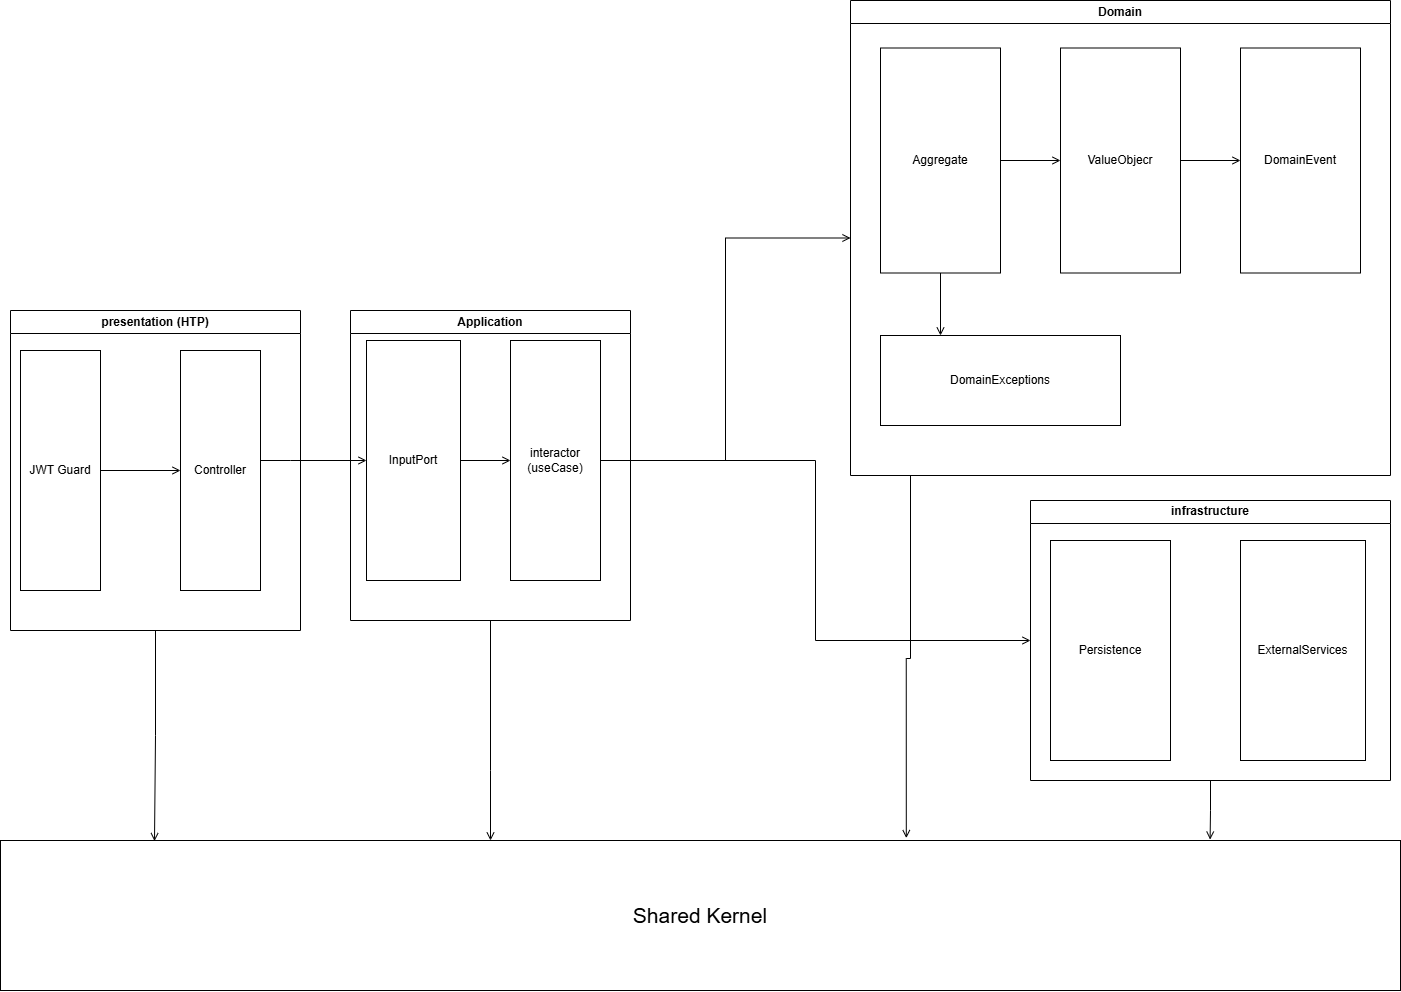

The diagram above was exported from draw.io. Its source (the exported page's mxGraphModel, read from the mxfile embedded in the PNG):
<mxGraphModel dx="2575" dy="2260" grid="1" gridSize="10" guides="1" tooltips="1" connect="1" arrows="1" fold="1" page="1" pageScale="1" pageWidth="827" pageHeight="1169" math="0" shadow="0">
  <root>
    <mxCell id="0" />
    <mxCell id="1" parent="0" />
    <mxCell id="yb_CLDa0GF2D86wH1f5l-2" parent="1" style="swimlane;whiteSpace=wrap;html=1;" value="presentation (HTP)" vertex="1">
      <mxGeometry height="320" width="290" x="-60" y="210" as="geometry" />
    </mxCell>
    <mxCell id="yb_CLDa0GF2D86wH1f5l-30" edge="1" parent="yb_CLDa0GF2D86wH1f5l-2" source="yb_CLDa0GF2D86wH1f5l-28" style="edgeStyle=orthogonalEdgeStyle;rounded=0;orthogonalLoop=1;jettySize=auto;html=1;entryX=0;entryY=0.5;entryDx=0;entryDy=0;endArrow=open;endFill=0;" target="yb_CLDa0GF2D86wH1f5l-29">
      <mxGeometry relative="1" as="geometry" />
    </mxCell>
    <mxCell id="yb_CLDa0GF2D86wH1f5l-28" parent="yb_CLDa0GF2D86wH1f5l-2" style="rounded=0;whiteSpace=wrap;html=1;" value="JWT Guard" vertex="1">
      <mxGeometry height="240" width="80" x="10" y="40" as="geometry" />
    </mxCell>
    <mxCell id="yb_CLDa0GF2D86wH1f5l-29" parent="yb_CLDa0GF2D86wH1f5l-2" style="rounded=0;whiteSpace=wrap;html=1;" value="Controller" vertex="1">
      <mxGeometry height="240" width="80" x="170" y="40" as="geometry" />
    </mxCell>
    <mxCell id="yb_CLDa0GF2D86wH1f5l-5" parent="1" style="swimlane;whiteSpace=wrap;html=1;startSize=23;" value="Application" vertex="1">
      <mxGeometry height="310" width="280" x="280" y="210" as="geometry" />
    </mxCell>
    <mxCell id="yb_CLDa0GF2D86wH1f5l-9" parent="yb_CLDa0GF2D86wH1f5l-5" style="rounded=0;whiteSpace=wrap;html=1;" value="interactor (useCase)" vertex="1">
      <mxGeometry height="240" width="90" x="160" y="30" as="geometry" />
    </mxCell>
    <mxCell id="yb_CLDa0GF2D86wH1f5l-32" edge="1" parent="yb_CLDa0GF2D86wH1f5l-5" source="yb_CLDa0GF2D86wH1f5l-7" style="edgeStyle=orthogonalEdgeStyle;rounded=0;orthogonalLoop=1;jettySize=auto;html=1;endArrow=open;endFill=0;" target="yb_CLDa0GF2D86wH1f5l-9" value="">
      <mxGeometry relative="1" as="geometry" />
    </mxCell>
    <mxCell id="yb_CLDa0GF2D86wH1f5l-7" parent="yb_CLDa0GF2D86wH1f5l-5" style="rounded=0;whiteSpace=wrap;html=1;" value="InputPort" vertex="1">
      <mxGeometry height="240" width="94" x="16" y="30" as="geometry" />
    </mxCell>
    <mxCell id="yb_CLDa0GF2D86wH1f5l-15" parent="1" style="swimlane;whiteSpace=wrap;html=1;" value="Domain" vertex="1">
      <mxGeometry height="475" width="540" x="780" y="-100" as="geometry" />
    </mxCell>
    <mxCell id="yb_CLDa0GF2D86wH1f5l-34" edge="1" parent="yb_CLDa0GF2D86wH1f5l-15" source="yb_CLDa0GF2D86wH1f5l-16" style="edgeStyle=orthogonalEdgeStyle;rounded=0;orthogonalLoop=1;jettySize=auto;html=1;entryX=0;entryY=0.5;entryDx=0;entryDy=0;endArrow=open;endFill=0;" target="yb_CLDa0GF2D86wH1f5l-17">
      <mxGeometry relative="1" as="geometry" />
    </mxCell>
    <mxCell id="yb_CLDa0GF2D86wH1f5l-37" edge="1" parent="yb_CLDa0GF2D86wH1f5l-15" source="yb_CLDa0GF2D86wH1f5l-16" style="edgeStyle=orthogonalEdgeStyle;rounded=0;orthogonalLoop=1;jettySize=auto;html=1;entryX=0.25;entryY=0;entryDx=0;entryDy=0;endArrow=open;endFill=0;" target="yb_CLDa0GF2D86wH1f5l-36">
      <mxGeometry relative="1" as="geometry" />
    </mxCell>
    <mxCell id="yb_CLDa0GF2D86wH1f5l-16" parent="yb_CLDa0GF2D86wH1f5l-15" style="rounded=0;whiteSpace=wrap;html=1;" value="Aggregate" vertex="1">
      <mxGeometry height="225" width="120" x="30" y="47.5" as="geometry" />
    </mxCell>
    <mxCell id="yb_CLDa0GF2D86wH1f5l-35" edge="1" parent="yb_CLDa0GF2D86wH1f5l-15" source="yb_CLDa0GF2D86wH1f5l-17" style="edgeStyle=orthogonalEdgeStyle;rounded=0;orthogonalLoop=1;jettySize=auto;html=1;endArrow=open;endFill=0;" target="yb_CLDa0GF2D86wH1f5l-18">
      <mxGeometry relative="1" as="geometry" />
    </mxCell>
    <mxCell id="yb_CLDa0GF2D86wH1f5l-17" parent="yb_CLDa0GF2D86wH1f5l-15" style="rounded=0;whiteSpace=wrap;html=1;" value="ValueObjecr" vertex="1">
      <mxGeometry height="225" width="120" x="210" y="47.5" as="geometry" />
    </mxCell>
    <mxCell id="yb_CLDa0GF2D86wH1f5l-18" parent="yb_CLDa0GF2D86wH1f5l-15" style="rounded=0;whiteSpace=wrap;html=1;" value="DomainEvent" vertex="1">
      <mxGeometry height="225" width="120" x="390" y="47.5" as="geometry" />
    </mxCell>
    <mxCell id="yb_CLDa0GF2D86wH1f5l-36" parent="yb_CLDa0GF2D86wH1f5l-15" style="rounded=0;whiteSpace=wrap;html=1;" value="DomainExceptions" vertex="1">
      <mxGeometry height="90" width="240" x="30" y="335" as="geometry" />
    </mxCell>
    <mxCell id="yb_CLDa0GF2D86wH1f5l-31" edge="1" parent="1" source="yb_CLDa0GF2D86wH1f5l-29" style="edgeStyle=orthogonalEdgeStyle;rounded=0;orthogonalLoop=1;jettySize=auto;html=1;entryX=0;entryY=0.5;entryDx=0;entryDy=0;endArrow=open;endFill=0;" target="yb_CLDa0GF2D86wH1f5l-7">
      <mxGeometry relative="1" as="geometry">
        <Array as="points">
          <mxPoint x="220" y="360" />
          <mxPoint x="220" y="360" />
        </Array>
      </mxGeometry>
    </mxCell>
    <mxCell id="yb_CLDa0GF2D86wH1f5l-33" edge="1" parent="1" source="yb_CLDa0GF2D86wH1f5l-9" style="edgeStyle=orthogonalEdgeStyle;rounded=0;orthogonalLoop=1;jettySize=auto;html=1;endArrow=open;endFill=0;entryX=0;entryY=0.5;entryDx=0;entryDy=0;" target="yb_CLDa0GF2D86wH1f5l-15">
      <mxGeometry relative="1" as="geometry">
        <Array as="points">
          <mxPoint x="655" y="360" />
          <mxPoint x="655" y="138" />
        </Array>
        <mxPoint x="660" y="360" as="targetPoint" />
      </mxGeometry>
    </mxCell>
    <mxCell id="yb_CLDa0GF2D86wH1f5l-39" parent="1" style="swimlane;whiteSpace=wrap;html=1;" value="infrastructure" vertex="1">
      <mxGeometry height="280" width="360" x="960" y="400" as="geometry" />
    </mxCell>
    <mxCell id="yb_CLDa0GF2D86wH1f5l-40" parent="yb_CLDa0GF2D86wH1f5l-39" style="rounded=0;whiteSpace=wrap;html=1;" value="Persistence" vertex="1">
      <mxGeometry height="220" width="120" x="20" y="40" as="geometry" />
    </mxCell>
    <mxCell id="yb_CLDa0GF2D86wH1f5l-42" parent="yb_CLDa0GF2D86wH1f5l-39" style="rounded=0;whiteSpace=wrap;html=1;" value="ExternalServices" vertex="1">
      <mxGeometry height="220" width="125" x="210" y="40" as="geometry" />
    </mxCell>
    <mxCell id="yb_CLDa0GF2D86wH1f5l-43" edge="1" parent="1" source="yb_CLDa0GF2D86wH1f5l-9" style="edgeStyle=orthogonalEdgeStyle;rounded=0;orthogonalLoop=1;jettySize=auto;html=1;entryX=0;entryY=0.5;entryDx=0;entryDy=0;endArrow=open;endFill=0;" target="yb_CLDa0GF2D86wH1f5l-39">
      <mxGeometry relative="1" as="geometry" />
    </mxCell>
    <mxCell id="yb_CLDa0GF2D86wH1f5l-44" parent="1" style="rounded=0;whiteSpace=wrap;html=1;" value="&lt;font style=&quot;font-size: 21px;&quot;&gt;Shared Kernel&lt;/font&gt;" vertex="1">
      <mxGeometry height="150" width="1400" x="-70" y="740" as="geometry" />
    </mxCell>
    <mxCell id="yb_CLDa0GF2D86wH1f5l-45" edge="1" parent="1" source="yb_CLDa0GF2D86wH1f5l-39" style="edgeStyle=orthogonalEdgeStyle;rounded=0;orthogonalLoop=1;jettySize=auto;html=1;entryX=0.864;entryY=-0.006;entryDx=0;entryDy=0;entryPerimeter=0;endArrow=open;endFill=0;" target="yb_CLDa0GF2D86wH1f5l-44">
      <mxGeometry relative="1" as="geometry" />
    </mxCell>
    <mxCell id="yb_CLDa0GF2D86wH1f5l-46" edge="1" parent="1" source="yb_CLDa0GF2D86wH1f5l-15" style="edgeStyle=orthogonalEdgeStyle;rounded=0;orthogonalLoop=1;jettySize=auto;html=1;entryX=0.647;entryY=-0.016;entryDx=0;entryDy=0;entryPerimeter=0;endArrow=open;endFill=0;" target="yb_CLDa0GF2D86wH1f5l-44">
      <mxGeometry relative="1" as="geometry">
        <Array as="points">
          <mxPoint x="840" y="558" />
          <mxPoint x="836" y="558" />
        </Array>
      </mxGeometry>
    </mxCell>
    <mxCell id="yb_CLDa0GF2D86wH1f5l-47" edge="1" parent="1" source="yb_CLDa0GF2D86wH1f5l-5" style="edgeStyle=orthogonalEdgeStyle;rounded=0;orthogonalLoop=1;jettySize=auto;html=1;entryX=0.35;entryY=0;entryDx=0;entryDy=0;entryPerimeter=0;endArrow=open;endFill=0;" target="yb_CLDa0GF2D86wH1f5l-44">
      <mxGeometry relative="1" as="geometry">
        <Array as="points">
          <mxPoint x="420" y="670" />
          <mxPoint x="420" y="670" />
        </Array>
      </mxGeometry>
    </mxCell>
    <mxCell id="yb_CLDa0GF2D86wH1f5l-48" edge="1" parent="1" source="yb_CLDa0GF2D86wH1f5l-2" style="edgeStyle=orthogonalEdgeStyle;rounded=0;orthogonalLoop=1;jettySize=auto;html=1;entryX=0.11;entryY=0.004;entryDx=0;entryDy=0;entryPerimeter=0;endArrow=open;endFill=0;" target="yb_CLDa0GF2D86wH1f5l-44">
      <mxGeometry relative="1" as="geometry" />
    </mxCell>
  </root>
</mxGraphModel>